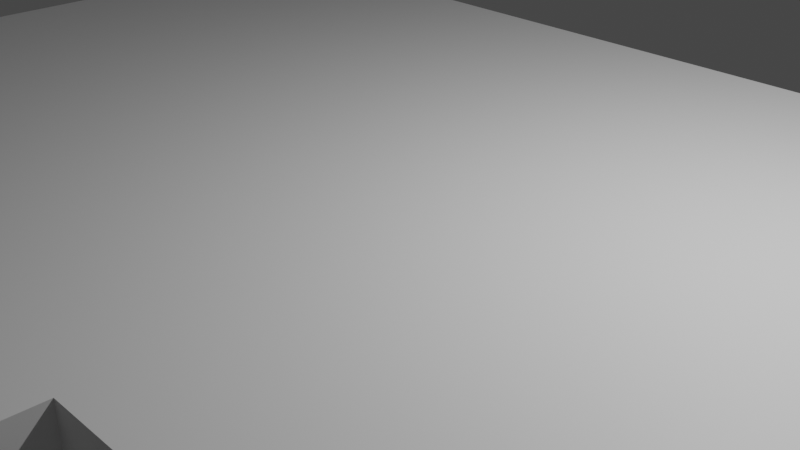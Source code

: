 # Source: stage.blend  (saved by Blender 3.6.11; exported with 4.5.12 LTS)
import bpy
from mathutils import Matrix  # noqa: F401  (used for matrix-valued properties, if any)

bpy.ops.wm.read_factory_settings(use_empty=True)
scene = bpy.context.scene
scene.name = 'Scene'

# ---- collections
col_collection = bpy.data.collections.new('Collection'); scene.collection.children.link(col_collection)

# ---- materials (node trees are filled in below, after node groups)
mat_material = bpy.data.materials.new('Material')
mat_material.alpha_threshold = 0.0
mat_material.use_transparent_shadow = False
mat_material.roughness = 0.5
mat_material.line_color = (0.0, 0.0, 0.0, 1.0)

# ---- material node trees
mat_material.use_nodes = True; mat_material.node_tree.nodes.clear()
_N = mat_material.node_tree.nodes; _L = mat_material.node_tree.links
n0 = _N.new('ShaderNodeOutputMaterial'); n0.name = 'Material Output'; n0.location = (300, 300)
n1 = _N.new('ShaderNodeBsdfPrincipled'); n1.name = 'Principled BSDF'; n1.location = (10, 300)
n1.distribution = 'GGX'
n1.subsurface_method = 'RANDOM_WALK_SKIN'
n1.inputs[3].default_value = 1.45
n1.inputs[27].default_value = (0.0, 0.0, 0.0, 1.0)
n1.inputs[28].default_value = 1.0
_L.new(n1.outputs[0], n0.inputs[0])
n0.is_active_output = True

# ---- world
world_world = bpy.data.worlds.new('World'); scene.world = world_world
world_world.use_nodes = True; world_world.node_tree.nodes.clear()
_N = world_world.node_tree.nodes; _L = world_world.node_tree.links
n0 = _N.new('ShaderNodeOutputWorld'); n0.name = 'World Output'; n0.location = (300, 300)
n1 = _N.new('ShaderNodeBackground'); n1.name = 'Background'; n1.location = (10, 300)
n1.inputs[0].default_value = (0.05088, 0.05088, 0.05088, 1.0)
_L.new(n1.outputs[0], n0.inputs[0])
n0.is_active_output = True
world_world.color = (0.05088, 0.05088, 0.05088)
world_world.use_sun_shadow = False
world_world.sun_shadow_jitter_overblur = 0.0

# ---- cameras
cam_camera = bpy.data.cameras.new('Camera')
cam_camera.clip_end = 100.0
cam_camera.ortho_scale = 7.314

# ---- lights
light_light = bpy.data.lights.new('Light', 'POINT')
light_light.transmission_factor = 0.0
light_light.energy = 1000.0
light_light.shadow_soft_size = 0.1
light_light.shadow_maximum_resolution = 0.006
light_light.use_absolute_resolution = True

# ---- meshes
me_cube = bpy.data.meshes.new('Cube')
me_cube.from_pydata([(1.0, 1.0, 2.0), (1.0, 1.0, 0.0), (1.0, -1.0, 2.0), (1.0, -1.0, 0.0), (-1.0, 1.0, 2.0), (-1.0, 1.0, 0.0), (-1.0, -1.0, 2.0), (-1.0, -1.0, 0.0), (0.6, 1.0, 0.0), (0.2, 1.0, 0.0), (-0.2, 1.0, 0.0), (-0.6, 1.0, 0.0), (0.6, -1.0, 2.0), (0.2, -1.0, 2.0), (-0.2, -1.0, 2.0), (-0.6, -1.0, 2.0), (-0.6, -1.0, 0.0), (-0.2, -1.0, 0.0), (0.2, -1.0, 0.0), (0.6, -1.0, 0.0), (-0.6, 1.0, 2.0), (-0.2, 1.0, 2.0), (0.2, 1.0, 2.0), (0.6, 1.0, 2.0), (0.2, -2.905, 2.0), (-0.2, -2.905, 2.0), (-0.2, -2.905, 0.0), (0.2, -2.905, 0.0), (-1.0, 0.0, 0.0), (1.0, 0.0, 2.0), (-1.0, 0.0, 2.0), (1.0, 0.0, 0.0), (0.6, 0.0, 2.0), (0.2, 0.0, 2.0), (-0.2, 0.0, 2.0), (-0.6, 0.0, 2.0)], [], [(35, 30, 6, 15), (16, 15, 6, 7), (28, 30, 4, 5), (31, 29, 2, 3), (8, 23, 0, 1), (5, 4, 20, 11), (11, 20, 21, 10), (10, 21, 22, 9), (9, 22, 23, 8), (3, 2, 12, 19), (19, 12, 13, 18), (18, 13, 24, 27), (17, 14, 15, 16), (29, 32, 12, 2), (32, 33, 13, 12), (33, 34, 14, 13), (34, 35, 15, 14), (27, 24, 25, 26), (13, 14, 25, 24), (14, 17, 26, 25), (21, 20, 35, 34), (22, 21, 34, 33), (23, 22, 33, 32), (0, 23, 32, 29), (1, 0, 29, 31), (7, 6, 30, 28), (20, 4, 30, 35)])
_uv = me_cube.uv_layers.new(name='UVMap')
_uv.uv.foreach_set('vector', [0.825, 0.625, 0.875, 0.625, 0.875, 0.75, 0.825, 0.75, 0.375, 0.95, 0.625, 0.95, 0.625, 1.0, 0.375, 1.0, 0.375, 0.125, 0.625, 0.125, 0.625, 0.25, 0.375, 0.25, 0.375, 0.625, 0.625, 0.625, 0.625, 0.75, 0.375, 0.75, 0.375, 0.45, 0.625, 0.45, 0.625, 0.5, 0.375, 0.5, 0.375, 0.25, 0.625, 0.25, 0.625, 0.3, 0.375, 0.3, 0.375, 0.3, 0.625, 0.3, 0.625, 0.35, 0.375, 0.35, 0.375, 0.35, 0.625, 0.35, 0.625, 0.4, 0.375, 0.4, 0.375, 0.4, 0.625, 0.4, 0.625, 0.45, 0.375, 0.45, 0.375, 0.75, 0.625, 0.75, 0.625, 0.8, 0.375, 0.8, 0.375, 0.8, 0.625, 0.8, 0.625, 0.85, 0.375, 0.85, 0.375, 0.85, 0.625, 0.85, 0.625, 0.85, 0.375, 0.85, 0.375, 0.9, 0.625, 0.9, 0.625, 0.95, 0.375, 0.95, 0.625, 0.625, 0.675, 0.625, 0.675, 0.75, 0.625, 0.75, 0.675, 0.625, 0.725, 0.625, 0.725, 0.75, 0.675, 0.75, 0.725, 0.625, 0.775, 0.625, 0.775, 0.75, 0.725, 0.75, 0.775, 0.625, 0.825, 0.625, 0.825, 0.75, 0.775, 0.75, 0.375, 0.85, 0.625, 0.85, 0.625, 0.9, 0.375, 0.9, 0.725, 0.75, 0.775, 0.75, 0.775, 0.75, 0.725, 0.75, 0.625, 0.9, 0.375, 0.9, 0.375, 0.9, 0.625, 0.9, 0.775, 0.5, 0.825, 0.5, 0.825, 0.625, 0.775, 0.625, 0.725, 0.5, 0.775, 0.5, 0.775, 0.625, 0.725, 0.625, 0.675, 0.5, 0.725, 0.5, 0.725, 0.625, 0.675, 0.625, 0.625, 0.5, 0.675, 0.5, 0.675, 0.625, 0.625, 0.625, 0.375, 0.5, 0.625, 0.5, 0.625, 0.625, 0.375, 0.625, 0.375, 0.0, 0.625, 0.0, 0.625, 0.125, 0.375, 0.125, 0.825, 0.5, 0.875, 0.5, 0.875, 0.625, 0.825, 0.625])
me_cube.materials.append(mat_material)
me_cube.use_mirror_vertex_groups = False
me_cube.update()

# ---- objects
ob_cube = bpy.data.objects.new('Cube', me_cube)
ob_light = bpy.data.objects.new('Light', light_light)
ob_camera = bpy.data.objects.new('Camera', cam_camera)

# ---- transforms, parenting, visibility, modifiers, constraints
ob_cube.location = (0.0, 0.0, 0.0)
ob_cube.scale = (7.262, 4.464, 0.3599)
ob_cube.lock_rotations_4d = False
ob_cube.empty_display_type = 'ARROWS'
ob_cube.lineart.crease_threshold = 0.0
ob_light.location = (4.076, 1.005, 5.904)
ob_light.rotation_euler = (0.6503, 0.05522, 1.866)
ob_light.lock_rotations_4d = False
ob_light.empty_display_type = 'ARROWS'
ob_light.color = (0.0, 0.0, 0.0, 0.0)
ob_light.lineart.crease_threshold = 0.0
ob_camera.location = (7.359, -6.926, 4.958)
ob_camera.rotation_euler = (1.109, 0.0, 0.8149)
ob_camera.lock_rotations_4d = False
ob_camera.empty_display_type = 'ARROWS'
ob_camera.color = (0.0, 0.0, 0.0, 0.0)
ob_camera.display_type = 'WIRE'
ob_camera.lineart.crease_threshold = 0.0

# ---- collection membership
col_collection.objects.link(ob_cube)
col_collection.objects.link(ob_light)
col_collection.objects.link(ob_camera)

# ---- scene / render settings (as saved in the file)
scene.camera = ob_camera
scene.frame_start = 1; scene.frame_end = 250; scene.frame_set(1)
scene.render.engine = 'BLENDER_EEVEE_NEXT'
scene.cycles.sampling_pattern = 'TABULATED_SOBOL'
scene.view_settings.view_transform = 'Filmic'
bpy.context.view_layer.update()
